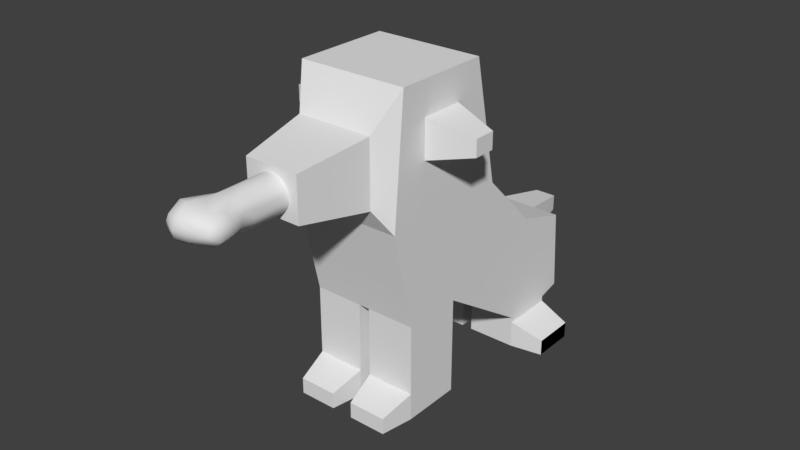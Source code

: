 # Source: gnomedog.blend  (saved by Blender 2.79.0; exported with 4.5.12 LTS)
import bpy
from mathutils import Matrix  # noqa: F401  (used for matrix-valued properties, if any)

bpy.ops.wm.read_factory_settings(use_empty=True)
scene = bpy.context.scene
scene.name = 'Scene'

# ---- collections
col_collection_1 = bpy.data.collections.new('Collection 1'); scene.collection.children.link(col_collection_1)
col_collection_2 = bpy.data.collections.new('Collection 2'); scene.collection.children.link(col_collection_2)

# ---- world
world_world = bpy.data.worlds.new('World'); scene.world = world_world
world_world.color = (0.05088, 0.05088, 0.05088)
world_world.use_sun_shadow = False
world_world.sun_shadow_jitter_overblur = 0.0
world_world.cycles.sampling_method = 'MANUAL'

# ---- meshes
me_mesh = bpy.data.meshes.new('Mesh')
me_mesh.from_pydata([(0.4732, 0.1206, -0.01688), (0.492, 0.3941, 0.04902), (0.463, 0.3778, -0.08462), (0.4652, 0.1594, -0.1678), (0.3571, 0.2322, -0.1666), (0.2616, 0.2726, -0.0776), (0.21, 0.2528, -0.1504), (0.1643, 0.1553, -0.2529), (0.161, 0.05673, -0.2898), (0.2648, -0.05072, -0.2769), (0.2747, -0.1514, -0.2428), (0.2533, -0.2413, -0.1565), (0.2549, -0.2885, -0.0537), (0.1618, -0.2765, 0.04352), (0.2479, -0.2426, 0.1421), (0.2643, -0.1459, 0.2369), (0.2708, -0.04777, 0.2654), (0.214, 0.05852, 0.2687), (0.3448, 0.01287, 0.2753), (0.2625, 0.2038, 0.1864), (0.358, 0.2602, 0.1655), (0.3627, 0.3578, 0.04397), (0.3659, 0.3547, -0.05234), (0.2622, 0.2757, 0.0552), (-0.4403, 0.2888, -0.05594), (-0.4411, 0.2887, 0.0435), (-0.4517, 0.2587, 0.1248), (0.1649, 0.253, 0.1424), (0.1623, 0.1544, 0.2408), (-0.4457, 0.2612, -0.1326), (-0.3376, 0.1527, -0.2545), (-0.4221, 0.06576, -0.2752), (-0.3657, -0.0468, -0.2879), (-0.3368, -0.1409, -0.2536), (-0.439, -0.1306, -0.2408), (-0.4395, -0.2494, -0.1053), (-0.3387, -0.2408, -0.1533), (-0.3364, -0.2766, -0.05633), (-0.4366, -0.2571, 0.07009), (-0.3373, -0.2407, 0.1407), (-0.3371, -0.1409, 0.2407), (-0.3366, -0.04309, 0.2769), (-0.3689, 0.05517, 0.2759), (-0.4637, -0.1032, 0.2375), (-0.4391, 0.1571, 0.2254), (-0.5357, 0.1108, 0.26), (-0.5461, 0.2511, 0.2407), (-0.5359, 0.3581, 0.1508), (-0.5652, 0.4533, 0.03813), (-0.4948, 0.3586, 0.001754), (-0.5648, 0.4513, -0.05151), (-0.5381, 0.3645, -0.1606), (-0.6395, 0.345, -0.2511), (-0.6428, 0.471, -0.1047), (-0.7213, 0.3594, -0.1125), (-0.6388, 0.4693, 0.09267), (-0.7353, 0.3396, 0.04648), (-0.7242, 0.316, 0.135), (-0.641, 0.3082, 0.2614), (-0.6559, 0.1557, 0.2759), (-0.7304, 0.1306, 0.1423), (-0.7314, 0.01717, 0.04936), (-0.7338, 0.02775, -0.05976), (-0.7112, 0.02254, -0.1543), (-0.6472, 0.04589, -0.2632), (-0.644, 0.2112, -0.2913), (-0.6858, 0.2204, -0.2597), (-0.7372, 0.218, -0.1521), (-0.5449, 0.2517, -0.2529), (-0.5321, 0.09247, -0.2744), (-0.4376, 0.1568, -0.2318), (-0.6448, -0.2566, -0.1937), (-0.6418, -0.3648, -0.1022), (-0.6977, -0.2623, -0.006168), (-0.6424, -0.3757, 0.04839), (-0.6415, -0.3101, 0.1522), (-0.6329, -0.1524, 0.2091), (-0.5451, -0.2521, 0.1797), (-0.4376, -0.2171, 0.1436), (-0.5364, -0.35, 0.06693), (-0.5374, -0.3524, -0.07584), (-0.5457, -0.2543, -0.1906), (-0.7571, 0.1877, -0.0155), (0.4963, 0.3294, 0.1574), (0.3804, 0.05881, 0.2345), (0.4407, 0.05469, 0.139), (0.4769, -0.1004, 0.2822), (0.3644, -0.1757, 0.2951), (0.4659, -0.2943, 0.2639), (0.3625, -0.3165, 0.2367), (0.4614, -0.4438, 0.07628), (0.3654, -0.4392, 0.05148), (0.3624, -0.4263, -0.05643), (0.4618, -0.4434, -0.0484), (0.3625, -0.366, -0.1753), (0.468, -0.3743, -0.1843), (0.4673, -0.1993, -0.2749), (0.3624, -0.2458, -0.2602), (0.3464, -0.07605, -0.2958), (0.4628, -0.01589, -0.2535), (0.365, 0.06035, -0.2572), (0.5003, -0.01423, -0.1566), (0.552, -0.0848, -0.05517), (0.5528, -0.08461, 0.1022), (0.5339, -0.2051, -0.1591), (0.5416, -0.3257, -0.005881), (0.5254, -0.3057, 0.1374), (0.2649, -0.301, 0.04432)], [], [(0, 3, 2), (4, 6, 5), (7, 8, 30), (11, 33, 10), (13, 37, 12), (32, 9, 10, 33), (17, 18, 19), (18, 20, 19), (19, 20, 23), (22, 5, 21), (23, 21, 5), (2, 22, 1), (21, 1, 22), (1, 21, 83), (14, 40, 39), (8, 32, 31), (37, 35, 36), (38, 35, 37), (13, 39, 38), (41, 42, 43), (42, 44, 45), (44, 26, 46), (26, 47, 46), (47, 49, 48), (48, 49, 50), (49, 51, 50), (53, 51, 52), (54, 53, 52), (57, 55, 56), (55, 57, 58), (66, 52, 65), (52, 68, 65), (31, 32, 69), (31, 69, 70), (73, 72, 74), (60, 75, 76), (77, 76, 75), (78, 77, 38), (76, 45, 59), (74, 79, 75), (82, 62, 61), (82, 54, 67), (59, 60, 76), (51, 53, 50), (48, 55, 47), (46, 47, 58), (43, 42, 45), (76, 43, 45), (39, 78, 38), (81, 35, 80), (28, 42, 17), (85, 83, 84), (86, 84, 18), (86, 18, 87), (89, 88, 87), (91, 92, 93), (96, 97, 98), (99, 98, 100), (102, 104, 101), (104, 105, 95), (10, 9, 98), (104, 95, 96), (12, 94, 92), (90, 91, 93), (90, 106, 88), (14, 91, 89), (89, 15, 14), (13, 107, 14), (100, 8, 7), (100, 4, 99), (3, 99, 4), (102, 101, 3), (22, 2, 4), (20, 83, 21), (3, 101, 99), (94, 12, 11), (0, 85, 103), (82, 61, 60), (25, 49, 26), (49, 25, 24), (51, 29, 68), (29, 70, 68), (47, 55, 58), (51, 68, 52), (82, 56, 54), (67, 63, 62), (38, 77, 79), (46, 58, 59), (45, 46, 59), (69, 64, 65), (64, 34, 71), (77, 75, 79), (0, 2, 1), (0, 102, 3), (6, 4, 7), (8, 9, 32), (36, 11, 12, 37), (24, 25, 23, 5), (13, 14, 39), (14, 15, 40), (18, 17, 16), (20, 21, 23), (26, 27, 23, 25), (30, 29, 6, 7), (11, 36, 33), (34, 33, 36, 35), (30, 8, 31), (44, 28, 27, 26), (13, 38, 37), (46, 45, 44), (53, 54, 56, 55), (69, 32, 34, 64), (64, 66, 65), (66, 64, 63, 67), (77, 78, 43, 76), (63, 64, 71), (73, 71, 72), (73, 74, 75), (73, 75, 60, 61), (57, 60, 59, 58), (81, 80, 72), (71, 34, 81), (82, 67, 62), (54, 52, 66, 67), (29, 51, 49, 24), (43, 78, 39, 40), (43, 40, 41), (29, 24, 5, 6), (34, 35, 81), (30, 31, 70), (29, 30, 70), (18, 84, 83, 20), (19, 23, 27), (89, 91, 90, 88), (19, 27, 28), (28, 17, 19), (88, 86, 87), (92, 94, 95, 93), (95, 94, 97, 96), (96, 99, 101, 104), (98, 99, 96), (0, 103, 102), (104, 102, 105), (92, 91, 107, 12), (100, 98, 9), (10, 97, 11), (97, 10, 98), (97, 94, 11), (105, 93, 95), (105, 90, 93), (106, 103, 86, 88), (105, 106, 90), (91, 14, 107), (41, 16, 17, 42), (87, 15, 89), (18, 16, 15, 87), (41, 40, 15, 16), (85, 84, 86, 103), (12, 107, 13), (8, 100, 9), (2, 3, 4), (0, 83, 85), (0, 1, 83), (22, 4, 5), (103, 106, 105), (102, 103, 105), (53, 55, 48, 50), (4, 100, 7), (28, 44, 42), (49, 47, 26), (70, 69, 68), (32, 33, 34), (82, 60, 57, 56), (68, 69, 65), (80, 35, 38, 79), (74, 72, 80, 79), (63, 71, 73, 62), (81, 72, 71), (61, 62, 73)])
me_mesh.polygons.foreach_set('use_smooth', [True] * 179)
_uv = me_mesh.uv_layers.new(name='UVMap')
_uv.uv.foreach_set('vector', [0.6829, 0.3024, 0.6873, 0.2996, 0.6854, 0.2966, 0.6964, 0.2956, 0.7094, 0.287, 0.7044, 0.2891, 0.7148, 0.2875, 0.7167, 0.2904, 0.7571, 0.2614, 0.7138, 0.3041, 0.762, 0.2702, 0.711, 0.3014, 0.7213, 0.3002, 0.7636, 0.2742, 0.7142, 0.3056, 0.7627, 0.2659, 0.7096, 0.2988, 0.711, 0.3014, 0.762, 0.2702, 0.7112, 0.2921, 0.699, 0.3018, 0.7046, 0.2911, 0.699, 0.3018, 0.6952, 0.2943, 0.7046, 0.2911, 0.7046, 0.2911, 0.6952, 0.2943, 0.7041, 0.2889, 0.6937, 0.292, 0.7044, 0.2891, 0.6939, 0.2916, 0.7041, 0.2889, 0.6939, 0.2916, 0.7044, 0.2891, 0.6854, 0.2966, 0.6937, 0.292, 0.6846, 0.2958, 0.6939, 0.2916, 0.6846, 0.2958, 0.6937, 0.292, 0.6846, 0.2958, 0.6939, 0.2916, 0.6856, 0.2981, 0.7133, 0.3036, 0.7608, 0.2697, 0.7626, 0.2729, 0.7167, 0.2904, 0.7627, 0.2659, 0.7655, 0.2596, 0.7636, 0.2742, 0.7717, 0.2679, 0.7634, 0.2731, 0.7711, 0.2681, 0.7717, 0.2679, 0.7636, 0.2742, 0.7213, 0.3002, 0.7626, 0.2729, 0.7711, 0.2681, 0.7589, 0.2668, 0.7599, 0.2622, 0.7692, 0.2629, 0.7599, 0.2622, 0.7644, 0.2558, 0.7731, 0.2516, 0.7644, 0.2558, 0.7638, 0.2524, 0.7721, 0.2468, 0.7638, 0.2524, 0.7694, 0.2445, 0.7721, 0.2468, 0.7694, 0.2445, 0.767, 0.2463, 0.7708, 0.24, 0.7708, 0.24, 0.767, 0.2463, 0.771, 0.2402, 0.767, 0.2463, 0.7702, 0.2445, 0.771, 0.2402, 0.7773, 0.2361, 0.7702, 0.2445, 0.7792, 0.2399, 0.7853, 0.2354, 0.7773, 0.2361, 0.7792, 0.2399, 0.7854, 0.2363, 0.7768, 0.2359, 0.7865, 0.2349, 0.7768, 0.2359, 0.7854, 0.2363, 0.7792, 0.2406, 0.785, 0.2414, 0.7792, 0.2399, 0.7815, 0.244, 0.7792, 0.2399, 0.7733, 0.2473, 0.7815, 0.244, 0.7655, 0.2596, 0.7627, 0.2659, 0.7746, 0.2527, 0.7655, 0.2596, 0.7746, 0.2527, 0.7654, 0.256, 0.7932, 0.2544, 0.7906, 0.2607, 0.7906, 0.2612, 0.7896, 0.2412, 0.7892, 0.2586, 0.786, 0.2536, 0.7797, 0.2626, 0.786, 0.2536, 0.7892, 0.2586, 0.7707, 0.2669, 0.7797, 0.2626, 0.7711, 0.2681, 0.786, 0.2536, 0.7731, 0.2516, 0.7823, 0.2446, 0.7906, 0.2612, 0.7815, 0.2657, 0.7892, 0.2586, 0.7908, 0.2385, 0.7922, 0.2442, 0.7919, 0.2445, 0.7908, 0.2385, 0.7853, 0.2354, 0.7891, 0.2386, 0.7823, 0.2446, 0.7896, 0.2412, 0.786, 0.2536, 0.7702, 0.2445, 0.7773, 0.2361, 0.771, 0.2402, 0.7708, 0.24, 0.7768, 0.2359, 0.7694, 0.2445, 0.7721, 0.2468, 0.7694, 0.2445, 0.7792, 0.2406, 0.7692, 0.2629, 0.7599, 0.2622, 0.7731, 0.2516, 0.786, 0.2536, 0.7692, 0.2629, 0.7731, 0.2516, 0.7626, 0.2729, 0.7707, 0.2669, 0.7711, 0.2681, 0.7808, 0.2633, 0.7717, 0.2679, 0.7819, 0.2659, 0.7136, 0.287, 0.7599, 0.2622, 0.7112, 0.2921, 0.6861, 0.3086, 0.6856, 0.2981, 0.6913, 0.3049, 0.6917, 0.311, 0.6913, 0.3049, 0.699, 0.3018, 0.6917, 0.311, 0.699, 0.3018, 0.7021, 0.3074, 0.7048, 0.3116, 0.6952, 0.3161, 0.7021, 0.3074, 0.7064, 0.3159, 0.7071, 0.3153, 0.6989, 0.321, 0.6951, 0.3139, 0.7047, 0.31, 0.7019, 0.305, 0.6923, 0.3084, 0.7019, 0.305, 0.7011, 0.2999, 0.6855, 0.3149, 0.6895, 0.3175, 0.6872, 0.3113, 0.6895, 0.3175, 0.691, 0.3209, 0.6979, 0.319, 0.711, 0.3014, 0.7096, 0.2988, 0.7019, 0.305, 0.6895, 0.3175, 0.6979, 0.319, 0.6951, 0.3139, 0.7142, 0.3056, 0.7064, 0.3136, 0.7071, 0.3153, 0.6985, 0.3207, 0.7064, 0.3159, 0.6989, 0.321, 0.6985, 0.3207, 0.6913, 0.3197, 0.6952, 0.3161, 0.7133, 0.3036, 0.7064, 0.3159, 0.7048, 0.3116, 0.7048, 0.3116, 0.7099, 0.3011, 0.7133, 0.3036, 0.7213, 0.3002, 0.7131, 0.3063, 0.7133, 0.3036, 0.7011, 0.2999, 0.7167, 0.2904, 0.7148, 0.2875, 0.7011, 0.2999, 0.6964, 0.2956, 0.6923, 0.3084, 0.6873, 0.2996, 0.6923, 0.3084, 0.6964, 0.2956, 0.6855, 0.3149, 0.6872, 0.3113, 0.6873, 0.2996, 0.6937, 0.292, 0.6854, 0.2966, 0.6964, 0.2956, 0.6952, 0.2943, 0.6856, 0.2981, 0.6939, 0.2916, 0.6873, 0.2996, 0.6872, 0.3113, 0.6923, 0.3084, 0.7064, 0.3136, 0.7142, 0.3056, 0.7138, 0.3041, 0.6829, 0.3024, 0.6861, 0.3086, 0.6857, 0.3145, 0.7908, 0.2385, 0.7919, 0.2445, 0.7896, 0.2412, 0.7629, 0.2518, 0.767, 0.2463, 0.7638, 0.2524, 0.767, 0.2463, 0.7629, 0.2518, 0.7631, 0.2519, 0.7702, 0.2445, 0.7642, 0.2527, 0.7733, 0.2473, 0.7642, 0.2527, 0.7654, 0.256, 0.7733, 0.2473, 0.7694, 0.2445, 0.7768, 0.2359, 0.7792, 0.2406, 0.7702, 0.2445, 0.7733, 0.2473, 0.7792, 0.2399, 0.7908, 0.2385, 0.7865, 0.2349, 0.7853, 0.2354, 0.7891, 0.2386, 0.7907, 0.2456, 0.7922, 0.2442, 0.7711, 0.2681, 0.7797, 0.2626, 0.7815, 0.2657, 0.7721, 0.2468, 0.7792, 0.2406, 0.7823, 0.2446, 0.7731, 0.2516, 0.7721, 0.2468, 0.7823, 0.2446, 0.7746, 0.2527, 0.7847, 0.2487, 0.7815, 0.244, 0.7847, 0.2487, 0.7699, 0.2646, 0.7893, 0.2572, 0.7797, 0.2626, 0.7892, 0.2586, 0.7815, 0.2657, 0.6829, 0.3024, 0.6854, 0.2966, 0.6846, 0.2958, 0.6829, 0.3024, 0.6855, 0.3149, 0.6873, 0.2996, 0.7094, 0.287, 0.6964, 0.2956, 0.7148, 0.2875, 0.7167, 0.2904, 0.7096, 0.2988, 0.7627, 0.2659, 0.7634, 0.2731, 0.7138, 0.3041, 0.7142, 0.3056, 0.7636, 0.2742, 0.7631, 0.2519, 0.7629, 0.2518, 0.7041, 0.2889, 0.7044, 0.2891, 0.7213, 0.3002, 0.7133, 0.3036, 0.7626, 0.2729, 0.7133, 0.3036, 0.7099, 0.3011, 0.7608, 0.2697, 0.699, 0.3018, 0.7112, 0.2921, 0.7077, 0.2986, 0.6952, 0.2943, 0.6939, 0.2916, 0.7041, 0.2889, 0.7638, 0.2524, 0.7122, 0.2842, 0.7041, 0.2889, 0.7629, 0.2518, 0.7571, 0.2614, 0.7642, 0.2527, 0.7094, 0.287, 0.7148, 0.2875, 0.7138, 0.3041, 0.7634, 0.2731, 0.762, 0.2702, 0.7699, 0.2646, 0.762, 0.2702, 0.7634, 0.2731, 0.7717, 0.2679, 0.7571, 0.2614, 0.7167, 0.2904, 0.7655, 0.2596, 0.7644, 0.2558, 0.7136, 0.287, 0.7122, 0.2842, 0.7638, 0.2524, 0.7213, 0.3002, 0.7711, 0.2681, 0.7636, 0.2742, 0.7721, 0.2468, 0.7731, 0.2516, 0.7644, 0.2558, 0.7773, 0.2361, 0.7853, 0.2354, 0.7865, 0.2349, 0.7768, 0.2359, 0.7746, 0.2527, 0.7627, 0.2659, 0.7699, 0.2646, 0.7847, 0.2487, 0.7847, 0.2487, 0.785, 0.2414, 0.7815, 0.244, 0.785, 0.2414, 0.7847, 0.2487, 0.7907, 0.2456, 0.7891, 0.2386, 0.7797, 0.2626, 0.7707, 0.2669, 0.7692, 0.2629, 0.786, 0.2536, 0.7907, 0.2456, 0.7847, 0.2487, 0.7893, 0.2572, 0.7932, 0.2544, 0.7893, 0.2572, 0.7906, 0.2607, 0.7932, 0.2544, 0.7906, 0.2612, 0.7892, 0.2586, 0.7932, 0.2544, 0.7892, 0.2586, 0.7896, 0.2412, 0.7919, 0.2445, 0.7854, 0.2363, 0.7896, 0.2412, 0.7823, 0.2446, 0.7792, 0.2406, 0.7808, 0.2633, 0.7819, 0.2659, 0.7906, 0.2607, 0.7893, 0.2572, 0.7699, 0.2646, 0.7808, 0.2633, 0.7908, 0.2385, 0.7891, 0.2386, 0.7922, 0.2442, 0.7853, 0.2354, 0.7792, 0.2399, 0.785, 0.2414, 0.7891, 0.2386, 0.7642, 0.2527, 0.7702, 0.2445, 0.767, 0.2463, 0.7631, 0.2519, 0.7692, 0.2629, 0.7707, 0.2669, 0.7626, 0.2729, 0.7608, 0.2697, 0.7692, 0.2629, 0.7608, 0.2697, 0.7589, 0.2668, 0.7642, 0.2527, 0.7631, 0.2519, 0.7044, 0.2891, 0.7094, 0.287, 0.7699, 0.2646, 0.7717, 0.2679, 0.7808, 0.2633, 0.7571, 0.2614, 0.7655, 0.2596, 0.7654, 0.256, 0.7642, 0.2527, 0.7571, 0.2614, 0.7654, 0.256, 0.699, 0.3018, 0.6913, 0.3049, 0.6856, 0.2981, 0.6952, 0.2943, 0.7046, 0.2911, 0.7041, 0.2889, 0.7122, 0.2842, 0.7048, 0.3116, 0.7064, 0.3159, 0.6985, 0.3207, 0.6952, 0.3161, 0.7046, 0.2911, 0.7122, 0.2842, 0.7136, 0.287, 0.7136, 0.287, 0.7112, 0.2921, 0.7046, 0.2911, 0.6952, 0.3161, 0.6917, 0.311, 0.7021, 0.3074, 0.7071, 0.3153, 0.7064, 0.3136, 0.6979, 0.319, 0.6989, 0.321, 0.6979, 0.319, 0.7064, 0.3136, 0.7047, 0.31, 0.6951, 0.3139, 0.6951, 0.3139, 0.6923, 0.3084, 0.6872, 0.3113, 0.6895, 0.3175, 0.7019, 0.305, 0.6923, 0.3084, 0.6951, 0.3139, 0.6829, 0.3024, 0.6857, 0.3145, 0.6855, 0.3149, 0.6895, 0.3175, 0.6855, 0.3149, 0.691, 0.3209, 0.7071, 0.3153, 0.7064, 0.3159, 0.7131, 0.3063, 0.7142, 0.3056, 0.7011, 0.2999, 0.7019, 0.305, 0.7096, 0.2988, 0.711, 0.3014, 0.7047, 0.31, 0.7138, 0.3041, 0.7047, 0.31, 0.711, 0.3014, 0.7019, 0.305, 0.7047, 0.31, 0.7064, 0.3136, 0.7138, 0.3041, 0.691, 0.3209, 0.6989, 0.321, 0.6979, 0.319, 0.691, 0.3209, 0.6985, 0.3207, 0.6989, 0.321, 0.6913, 0.3197, 0.6857, 0.3145, 0.6917, 0.311, 0.6952, 0.3161, 0.691, 0.3209, 0.6913, 0.3197, 0.6985, 0.3207, 0.7064, 0.3159, 0.7133, 0.3036, 0.7131, 0.3063, 0.7589, 0.2668, 0.7077, 0.2986, 0.7112, 0.2921, 0.7599, 0.2622, 0.7021, 0.3074, 0.7099, 0.3011, 0.7048, 0.3116, 0.699, 0.3018, 0.7077, 0.2986, 0.7099, 0.3011, 0.7021, 0.3074, 0.7589, 0.2668, 0.7608, 0.2697, 0.7099, 0.3011, 0.7077, 0.2986, 0.6861, 0.3086, 0.6913, 0.3049, 0.6917, 0.311, 0.6857, 0.3145, 0.7142, 0.3056, 0.7131, 0.3063, 0.7213, 0.3002, 0.7167, 0.2904, 0.7011, 0.2999, 0.7096, 0.2988, 0.6854, 0.2966, 0.6873, 0.2996, 0.6964, 0.2956, 0.6829, 0.3024, 0.6856, 0.2981, 0.6861, 0.3086, 0.6829, 0.3024, 0.6846, 0.2958, 0.6856, 0.2981, 0.6937, 0.292, 0.6964, 0.2956, 0.7044, 0.2891, 0.6857, 0.3145, 0.6913, 0.3197, 0.691, 0.3209, 0.6855, 0.3149, 0.6857, 0.3145, 0.691, 0.3209, 0.7773, 0.2361, 0.7768, 0.2359, 0.7708, 0.24, 0.771, 0.2402, 0.6964, 0.2956, 0.7011, 0.2999, 0.7148, 0.2875, 0.7136, 0.287, 0.7644, 0.2558, 0.7599, 0.2622, 0.767, 0.2463, 0.7694, 0.2445, 0.7638, 0.2524, 0.7654, 0.256, 0.7746, 0.2527, 0.7733, 0.2473, 0.7627, 0.2659, 0.762, 0.2702, 0.7699, 0.2646, 0.7908, 0.2385, 0.7896, 0.2412, 0.7854, 0.2363, 0.7865, 0.2349, 0.7733, 0.2473, 0.7746, 0.2527, 0.7815, 0.244, 0.7819, 0.2659, 0.7717, 0.2679, 0.7711, 0.2681, 0.7815, 0.2657, 0.7906, 0.2612, 0.7906, 0.2607, 0.7819, 0.2659, 0.7815, 0.2657, 0.7907, 0.2456, 0.7893, 0.2572, 0.7932, 0.2544, 0.7922, 0.2442, 0.7808, 0.2633, 0.7906, 0.2607, 0.7893, 0.2572, 0.7919, 0.2445, 0.7922, 0.2442, 0.7932, 0.2544])
me_mesh.use_remesh_preserve_volume = False
me_mesh.use_remesh_preserve_attributes = False
me_mesh.use_mirror_vertex_groups = False
me_mesh.update()
me_cube_001 = bpy.data.meshes.new('Cube.001')
me_cube_001.from_pydata([(-0.2433, -0.2676, -3.315), (-0.2433, -0.219, -2.815), (-0.2433, 0.219, -2.815), (0.2433, -0.2676, -3.315), (0.2433, -0.219, -2.815), (0.2433, 0.219, -2.815), (-0.2433, 0.09732, -3.706), (-0.2433, -0.1703, -3.706), (0.2433, 0.09732, -3.706), (0.2433, -0.1703, -3.706), (-0.2433, 0.3406, -3.315), (0.2433, 0.3406, -3.315), (0.1703, -0.3163, -3.228), (-0.1703, -0.3163, -3.228), (0.1703, -0.3163, -2.967), (-0.1703, -0.3163, -2.967), (0.2433, 0.09732, -3.097), (0.2433, -0.09732, -3.097), (0.2433, 0.09732, -2.945), (0.2433, -0.09732, -2.945), (-0.2433, -0.09732, -3.097), (-0.2433, 0.09732, -3.097), (-0.2433, -0.09732, -2.945), (-0.2433, 0.09732, -2.945), (0.4379, 0.04866, -3.054), (0.4379, -0.04866, -3.054), (0.4379, 0.04866, -2.988), (0.4379, -0.04866, -2.988), (-0.4379, -0.04866, -3.054), (-0.4379, 0.04866, -3.054), (-0.4379, -0.04866, -2.988), (-0.4379, 0.04866, -2.988), (0.1216, -0.6326, -3.184), (-0.1216, -0.6326, -3.184), (0.1216, -0.6326, -3.01), (-0.1216, -0.6326, -3.01), (0.2433, 0.6082, -3.554), (-0.2433, 0.6082, -3.554), (0.2433, 0.5353, -3.967), (-0.2433, 0.5353, -3.967), (0.02433, -0.1703, -3.706), (-0.02433, 0.09732, -3.706), (-0.2433, -0.1703, -3.988), (-0.02433, 0.09732, -4.097), (0.2433, -0.1703, -3.988), (0.2433, 0.09732, -4.097), (0.02433, -0.1703, -3.988), (-0.02433, -0.1703, -3.988), (0.02433, 0.09732, -4.097), (-0.2433, 0.09732, -4.097), (-0.2433, -0.1703, -4.097), (0.2433, -0.1703, -4.097), (0.02433, -0.1703, -4.097), (-0.02433, -0.1703, -4.097), (0.04866, -0.3163, -4.032), (0.219, -0.3163, -4.032), (-0.219, -0.3163, -4.032), (-0.04866, -0.3163, -4.032), (0.04866, -0.3163, -4.097), (0.219, -0.3163, -4.097), (-0.219, -0.3163, -4.097), (-0.04866, -0.3163, -4.097), (0.2432, 0.849, -3.619), (0.2433, 0.8759, -3.945), (-0.2433, 0.8759, -3.945), (0.2433, 0.7786, -3.967), (-0.2433, 0.7786, -3.967), (-0.2432, 0.849, -3.619), (0.09732, 0.8503, -3.641), (-0.09732, 0.8503, -3.641), (0.09732, 0.8636, -3.793), (-0.09732, 0.8636, -3.793), (0.02433, 0.7786, -3.967), (-0.02433, 0.7786, -3.967), (0.02433, 0.5353, -3.967), (-0.02433, 0.5353, -3.967), (-0.2433, 0.5353, -3.988), (-0.2433, 0.7786, -3.988), (0.2433, 0.7786, -3.988), (0.2433, 0.5353, -3.988), (0.02433, 0.7786, -4.097), (0.02433, 0.5353, -4.097), (-0.02433, 0.5353, -4.097), (-0.2433, 0.5353, -4.097), (-0.2433, 0.7786, -4.097), (0.2433, 0.7786, -4.097), (0.2433, 0.5353, -4.097), (0.3893, 0.7542, -4.032), (0.3893, 0.5596, -4.032), (0.3893, 0.7542, -4.097), (0.3893, 0.5596, -4.097), (-0.3893, 0.7542, -4.032), (-0.3893, 0.5596, -4.032), (-0.3893, 0.7542, -4.097), (-0.3893, 0.5596, -4.097), (0.04866, 1.144, -3.684), (-0.04866, 1.144, -3.684), (0.04866, 1.144, -3.749), (-0.04866, 1.144, -3.749), (-0.02433, -0.1703, -3.706), (0.02433, 0.09732, -3.706), (-0.02433, 0.7786, -4.097), (0.3893, 0.7542, -4.032), (0.3893, 0.5596, -4.032), (0.3893, 0.7542, -4.097), (0.3893, 0.5596, -4.097)], [], [(67, 64, 66), (43, 47, 53), (65, 63, 62), (51, 45, 44), (77, 101, 84), (72, 63, 65), (64, 73, 66), (99, 0, 7), (3, 40, 9), (52, 46, 48), (49, 50, 42), (76, 83, 82), (81, 86, 79), (80, 78, 85), (78, 65, 38, 79), (0, 20, 21, 10), (62, 67, 37, 36), (32, 33, 13, 12), (35, 15, 13, 33), (34, 32, 12, 14), (25, 24, 26, 27), (3, 11, 16, 17), (4, 3, 17, 19), (31, 29, 28, 30), (24, 16, 18, 26), (25, 27, 19, 17), (25, 17, 16, 24), (30, 22, 23, 31), (29, 31, 23, 21), (28, 29, 21, 20), (28, 20, 22, 30), (1, 22, 20, 0), (35, 33, 32, 34), (15, 14, 4, 1), (8, 11, 3, 9), (41, 99, 47, 43), (6, 41, 43, 49), (36, 11, 8, 38), (56, 42, 50, 60), (57, 61, 53, 47), (59, 55, 54, 58), (46, 40, 100, 48), (36, 38, 65, 62), (53, 50, 49, 43), (54, 55, 44, 46), (8, 9, 44, 45), (78, 80, 72, 65), (55, 59, 51, 44), (42, 7, 6, 49), (61, 57, 56, 60), (58, 52, 51, 59), (57, 47, 42, 56), (61, 60, 50, 53), (51, 52, 48, 45), (47, 99, 7, 42), (76, 39, 66, 77), (76, 82, 75, 39), (64, 71, 70, 63), (98, 97, 70, 71), (80, 81, 74, 72), (88, 79, 86, 90), (73, 72, 74, 75), (88, 87, 78, 79), (92, 76, 77, 91), (83, 84, 101, 82), (94, 93, 84, 83), (77, 66, 73, 101), (48, 100, 8, 45), (87, 89, 85, 78), (85, 86, 81, 80), (54, 46, 52, 58), (90, 89, 87, 88), (90, 86, 85, 89), (92, 94, 83, 76), (94, 92, 91, 93), (91, 77, 84, 93), (95, 68, 70, 97), (96, 95, 97, 98), (95, 96, 69, 68), (19, 18, 5, 4), (37, 39, 6, 10), (0, 10, 6, 7), (27, 26, 18, 19), (1, 4, 5, 2), (13, 0, 3, 12), (44, 9, 40, 46), (11, 10, 2, 5), (96, 98, 71, 69), (79, 38, 74, 81), (62, 63, 70, 68), (66, 39, 37, 67), (62, 68, 69, 67), (64, 63, 72, 73), (67, 69, 71, 64), (0, 13, 15, 1), (14, 12, 3, 4), (35, 34, 14, 15), (22, 1, 2, 23), (10, 21, 23, 2), (11, 5, 18, 16), (36, 37, 10, 11), (40, 99, 41, 100), (38, 8, 100, 74), (75, 41, 6, 39), (100, 41, 75, 74), (0, 99, 40, 3), (82, 101, 73, 75), (105, 104, 102, 103)])
_uv = me_cube_001.uv_layers.new(name='UVMap')
_uv.uv.foreach_set('vector', [0.09112, 0.689, 0.08822, 0.5968, 0.1062, 0.5953, 0.2747, 0.5505, 0.3284, 0.5777, 0.3284, 0.5505, 0.1071, 0.5966, 0.08852, 0.5974, 0.09023, 0.6896, 0.3313, 0.5513, 0.2727, 0.5523, 0.3313, 0.5816, 0.2112, 0.1421, 0.2638, 0.1147, 0.2112, 0.1134, 0.2738, 0.2246, 0.3336, 0.2276, 0.3336, 0.2246, 0.2118, 0.2276, 0.266, 0.2246, 0.2118, 0.2249, 0.2662, 0.237, 0.2125, 0.3451, 0.2103, 0.2379, 0.3317, 0.3433, 0.2771, 0.2369, 0.3304, 0.2361, 0.3284, 0.5505, 0.3284, 0.5777, 0.2747, 0.5505, 0.2724, 0.551, 0.3314, 0.5513, 0.3314, 0.5816, 0.2112, 0.1412, 0.2112, 0.1138, 0.2631, 0.1138, 0.2763, 0.1138, 0.3312, 0.1155, 0.3308, 0.1429, 0.2762, 0.1134, 0.3293, 0.1408, 0.3304, 0.1147, 0.1113, 0.5829, 0.1112, 0.5963, 0.1674, 0.5967, 0.1675, 0.5833, 0.3518, 0.7818, 0.3118, 0.8464, 0.2712, 0.8478, 0.2134, 0.7821, 0.2144, 0.2266, 0.3307, 0.2257, 0.3309, 0.2937, 0.2146, 0.2946, 0.2973, 0.3487, 0.2464, 0.3487, 0.2288, 0.235, 0.3149, 0.235, 0.448, 0.8595, 0.3701, 0.8773, 0.3685, 0.8093, 0.4473, 0.8208, 0.4485, 0.8591, 0.4468, 0.8219, 0.368, 0.8095, 0.3685, 0.878, 0.3076, 0.8576, 0.2819, 0.858, 0.2816, 0.8845, 0.3074, 0.8849, 0.352, 0.7818, 0.2134, 0.7821, 0.2714, 0.8483, 0.3118, 0.8473, 0.3418, 0.929, 0.352, 0.7818, 0.3181, 0.8468, 0.32, 0.8924, 0.2814, 0.8845, 0.2816, 0.8582, 0.3078, 0.8582, 0.3079, 0.8844, 0.3821, 0.4017, 0.3401, 0.3971, 0.3401, 0.4331, 0.3835, 0.4261, 0.3807, 0.399, 0.3818, 0.4282, 0.3407, 0.4354, 0.3407, 0.3943, 0.3766, 0.4274, 0.3421, 0.434, 0.3421, 0.3965, 0.3766, 0.4026, 0.3803, 0.4258, 0.3412, 0.4351, 0.3405, 0.3953, 0.3803, 0.4007, 0.166, 0.4114, 0.1655, 0.4358, 0.2103, 0.4428, 0.2103, 0.4035, 0.1715, 0.4345, 0.1715, 0.41, 0.206, 0.4036, 0.206, 0.4413, 0.1655, 0.4119, 0.2098, 0.4034, 0.2096, 0.443, 0.1649, 0.4359, 0.343, 0.928, 0.3189, 0.8921, 0.3184, 0.8477, 0.3518, 0.7818, 0.2467, 0.427, 0.2464, 0.3782, 0.3008, 0.3768, 0.3011, 0.4259, 0.231, 0.4444, 0.3181, 0.4423, 0.3337, 0.4845, 0.2141, 0.4863, 0.2686, 0.6696, 0.2134, 0.7821, 0.352, 0.7818, 0.3313, 0.6696, 0.2742, 0.6421, 0.3278, 0.6421, 0.3278, 0.5631, 0.2742, 0.5631, 0.2112, 0.228, 0.2656, 0.228, 0.2643, 0.1118, 0.2112, 0.1107, 0.1538, 0.7113, 0.214, 0.7729, 0.2692, 0.6676, 0.1692, 0.5944, 0.3656, 0.5698, 0.3314, 0.5816, 0.3314, 0.5513, 0.3656, 0.5513, 0.3576, 0.5671, 0.3576, 0.5505, 0.3284, 0.5505, 0.3284, 0.5777, 0.3291, 0.1232, 0.3293, 0.1408, 0.2747, 0.1409, 0.2747, 0.1243, 0.3278, 0.5631, 0.3278, 0.6421, 0.2742, 0.6421, 0.2742, 0.5631, 0.1533, 0.7077, 0.1674, 0.5967, 0.1071, 0.5966, 0.09023, 0.6896, 0.2731, 0.3307, 0.2507, 0.3307, 0.2507, 0.3012, 0.2737, 0.3012, 0.284, 0.09611, 0.3246, 0.09526, 0.3306, 0.1156, 0.2775, 0.1173, 0.2712, 0.6656, 0.3302, 0.6666, 0.3313, 0.5816, 0.2721, 0.5819, 0.3315, 0.1429, 0.2762, 0.1134, 0.2762, 0.1553, 0.331, 0.1543, 0.3655, 0.5698, 0.3655, 0.5513, 0.3313, 0.5513, 0.3313, 0.5816, 0.3314, 0.5832, 0.332, 0.6659, 0.2727, 0.664, 0.2724, 0.551, 0.2648, 0.1241, 0.265, 0.1418, 0.2092, 0.1426, 0.209, 0.1249, 0.2756, 0.3468, 0.2756, 0.3307, 0.299, 0.3307, 0.299, 0.3468, 0.2568, 0.0975, 0.2646, 0.1179, 0.2123, 0.1187, 0.2162, 0.09702, 0.2731, 0.3468, 0.2507, 0.3468, 0.2507, 0.3307, 0.2731, 0.3307, 0.299, 0.3307, 0.2756, 0.3307, 0.2762, 0.3012, 0.299, 0.3012, 0.2643, 0.1209, 0.2666, 0.2219, 0.2099, 0.2222, 0.2106, 0.1209, 0.1669, 0.5821, 0.1675, 0.5954, 0.1109, 0.5963, 0.111, 0.5829, 0.2112, 0.1412, 0.2631, 0.1138, 0.2683, 0.1557, 0.2112, 0.1545, 0.2112, 0.2261, 0.2518, 0.2708, 0.2934, 0.2714, 0.3306, 0.2273, 0.2597, 0.2608, 0.2769, 0.2599, 0.2836, 0.2269, 0.2526, 0.2278, 0.1091, 0.5818, 0.1572, 0.5822, 0.157, 0.6202, 0.1089, 0.6198, 0.3592, 0.1367, 0.3337, 0.1425, 0.333, 0.1208, 0.3599, 0.1229, 0.1089, 0.6198, 0.1089, 0.6198, 0.157, 0.6202, 0.157, 0.6201, 0.2103, 0.1675, 0.2102, 0.1233, 0.2312, 0.1227, 0.2313, 0.1669, 0.331, 0.1666, 0.3093, 0.1659, 0.3092, 0.1219, 0.3309, 0.1222, 0.2507, 0.2537, 0.2507, 0.2271, 0.2728, 0.2272, 0.2728, 0.2537, 0.2372, 0.2537, 0.2372, 0.2271, 0.2507, 0.2271, 0.2507, 0.2537, 0.2112, 0.1421, 0.2112, 0.1553, 0.2683, 0.1553, 0.2683, 0.1421, 0.2795, 0.1215, 0.2773, 0.2247, 0.3278, 0.2226, 0.3289, 0.1432, 0.3576, 0.1354, 0.3571, 0.1223, 0.3351, 0.1221, 0.336, 0.1421, 0.299, 0.2273, 0.299, 0.2537, 0.2759, 0.2537, 0.2758, 0.2272, 0.3576, 0.5671, 0.3284, 0.5777, 0.3284, 0.5505, 0.3576, 0.5505, 0.1395, 0.5397, 0.09929, 0.5452, 0.1015, 0.5592, 0.1402, 0.5554, 0.312, 0.2537, 0.299, 0.2537, 0.299, 0.2273, 0.312, 0.2273, 0.1822, 0.1406, 0.1818, 0.1247, 0.2068, 0.1234, 0.2065, 0.1436, 0.1392, 0.541, 0.139, 0.556, 0.1003, 0.5596, 0.0993, 0.5439, 0.1827, 0.1383, 0.2064, 0.1425, 0.2073, 0.1237, 0.182, 0.1246, 0.02245, 0.6683, 0.0885, 0.6778, 0.08683, 0.643, 0.02193, 0.6548, 0.2608, 0.2409, 0.2802, 0.2409, 0.2799, 0.2268, 0.2606, 0.2266, 0.2829, 0.2307, 0.2635, 0.2308, 0.2526, 0.2419, 0.2941, 0.2417, 0.3126, 0.8944, 0.2738, 0.8938, 0.2482, 0.928, 0.3418, 0.929, 0.1538, 0.7113, 0.1675, 0.5954, 0.2686, 0.6696, 0.2134, 0.7726, 0.3518, 0.7818, 0.2134, 0.7821, 0.2686, 0.6696, 0.3314, 0.6695, 0.1646, 0.4335, 0.1651, 0.4132, 0.2085, 0.4045, 0.208, 0.4404, 0.3258, 0.3454, 0.2172, 0.3459, 0.2172, 0.2362, 0.3263, 0.2354, 0.2311, 0.3593, 0.2122, 0.3254, 0.3344, 0.3253, 0.3188, 0.3576, 0.3271, 0.1195, 0.3309, 0.2226, 0.2763, 0.2229, 0.2768, 0.1197, 0.2324, 0.2349, 0.3133, 0.2319, 0.3134, 0.3498, 0.2325, 0.3528, 0.02245, 0.6671, 0.02074, 0.6556, 0.08741, 0.6436, 0.08909, 0.6763, 0.3316, 0.1425, 0.3316, 0.1557, 0.2763, 0.1557, 0.2763, 0.1138, 0.3317, 0.3221, 0.3306, 0.2273, 0.2934, 0.2719, 0.2941, 0.3094, 0.1062, 0.5953, 0.1675, 0.5954, 0.1524, 0.7048, 0.09112, 0.689, 0.3317, 0.3221, 0.2941, 0.3094, 0.2526, 0.3096, 0.2112, 0.3221, 0.2118, 0.2276, 0.3336, 0.2276, 0.2738, 0.2246, 0.266, 0.2246, 0.2112, 0.3221, 0.2526, 0.3096, 0.2521, 0.2716, 0.2112, 0.2261, 0.3339, 0.3398, 0.3208, 0.36, 0.3218, 0.4333, 0.3356, 0.481, 0.321, 0.437, 0.3185, 0.3609, 0.3317, 0.3433, 0.3337, 0.4845, 0.2467, 0.343, 0.3011, 0.3419, 0.3181, 0.2401, 0.2301, 0.2412, 0.3118, 0.8938, 0.343, 0.928, 0.2453, 0.9281, 0.2717, 0.8931, 0.2134, 0.7821, 0.2712, 0.8478, 0.2717, 0.8931, 0.2453, 0.9281, 0.2134, 0.7821, 0.2482, 0.928, 0.2717, 0.8933, 0.2714, 0.8483, 0.2128, 0.2256, 0.3307, 0.2247, 0.3309, 0.2959, 0.213, 0.2968, 0.2739, 0.2262, 0.2675, 0.2262, 0.2691, 0.2262, 0.2756, 0.2262, 0.3321, 0.2483, 0.334, 0.3203, 0.2783, 0.3205, 0.2778, 0.2483, 0.2698, 0.2483, 0.2725, 0.3205, 0.2127, 0.3206, 0.2127, 0.2471, 0.2783, 0.3205, 0.2725, 0.3205, 0.2698, 0.2483, 0.2778, 0.2483, 0.2125, 0.3451, 0.2712, 0.237, 0.2771, 0.2369, 0.3317, 0.3433, 0.1572, 0.5822, 0.1091, 0.5818, 0.1089, 0.6198, 0.157, 0.6201, 0.1395, 0.5397, 0.09929, 0.5452, 0.1015, 0.5592, 0.1402, 0.5554])
me_cube_001.materials.append(None)
me_cube_001.use_remesh_preserve_volume = False
me_cube_001.use_remesh_preserve_attributes = False
me_cube_001.use_mirror_vertex_groups = False
me_cube_001.update()

# ---- objects
ob_bone = bpy.data.objects.new('Bone', me_mesh)
ob_dog = bpy.data.objects.new('Dog', me_cube_001)

# ---- transforms, parenting, visibility, modifiers, constraints
ob_bone.location = (0.003199, -0.3726, 0.7168)
ob_bone.rotation_euler = (0.0, 0.0, 1.571)
ob_bone.scale = (0.387, 0.1773, 0.1773)
ob_bone.lineart.crease_threshold = 0.0
ob_dog.location = (0.0, 0.0, 2.945)
ob_dog.scale = (0.6422, 0.6422, 0.7187)
ob_dog.lineart.crease_threshold = 0.0

# ---- collection membership
col_collection_1.objects.link(ob_bone)
col_collection_2.objects.link(ob_dog)

# ---- scene / render settings (as saved in the file)
scene.frame_start = 1; scene.frame_end = 250; scene.frame_set(77)
scene.render.engine = 'BLENDER_EEVEE_NEXT'
scene.render.resolution_percentage = 50
scene.render.dither_intensity = 0.0
scene.cycles.use_denoising = False
scene.cycles.samples = 128
scene.cycles.sampling_pattern = 'TABULATED_SOBOL'
scene.cycles.use_adaptive_sampling = False
scene.cycles.use_light_tree = False
scene.cycles.blur_glossy = 0.0
scene.cycles.sample_clamp_indirect = 0.0
scene.view_settings.view_transform = 'Standard'
bpy.context.view_layer.update()

# ---- added for rendering (the .blend has no active camera and no usable light): camera, sun
cam_auto = bpy.data.cameras.new('AutoCamera')
cam_auto.lens = 50.0
cam_auto.sensor_width = 36.0
cam_auto.clip_end = 1000.0
ob_auto_camera = bpy.data.objects.new('AutoCamera', cam_auto)
scene.collection.objects.link(ob_auto_camera)
ob_auto_camera.location = (1.63587, -1.92864, 1.76963)
ob_auto_camera.rotation_euler = (1.09748, -7.21219e-08, 0.694738)
scene.camera = ob_auto_camera
light_auto_sun = bpy.data.lights.new('AutoSun', 'SUN')
light_auto_sun.energy = 3.0
light_auto_sun.angle = 0.0523599
ob_auto_sun = bpy.data.objects.new('AutoSun', light_auto_sun)
scene.collection.objects.link(ob_auto_sun)
ob_auto_sun.rotation_euler = (0.872665, 0.174533, 0.523599)
bpy.context.view_layer.update()
